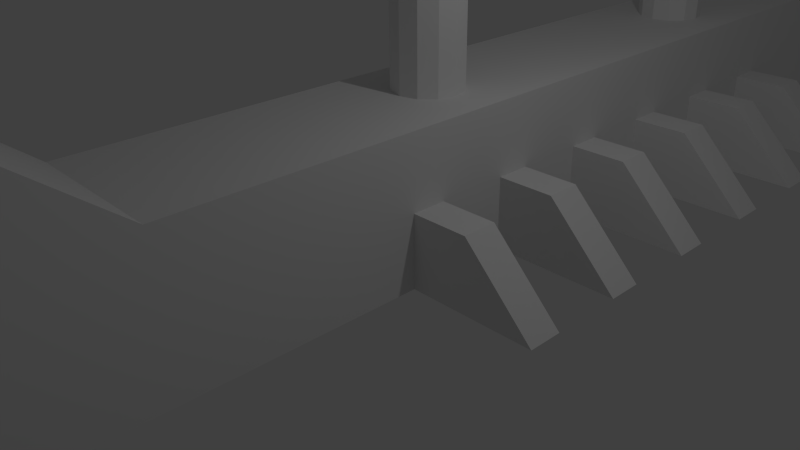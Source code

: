 # Source: StageTest_Simple.blend  (saved by Blender 2.76.0; exported with 4.5.12 LTS)
import bpy
from mathutils import Matrix  # noqa: F401  (used for matrix-valued properties, if any)

bpy.ops.wm.read_factory_settings(use_empty=True)
scene = bpy.context.scene
scene.name = 'Scene'

# ---- collections
col_collection_1 = bpy.data.collections.new('Collection 1'); scene.collection.children.link(col_collection_1)

# ---- world
world_world = bpy.data.worlds.new('World'); scene.world = world_world
world_world.color = (0.05088, 0.05088, 0.05088)
world_world.use_sun_shadow = False
world_world.sun_shadow_jitter_overblur = 0.0
world_world.cycles.sampling_method = 'MANUAL'
world_world.cycles.sample_map_resolution = 256

# ---- cameras
cam_camera = bpy.data.cameras.new('Camera')
cam_camera.clip_end = 100.0
cam_camera.lens = 35.0
cam_camera.sensor_width = 32.0
cam_camera.sensor_height = 18.0
cam_camera.ortho_scale = 7.314
cam_camera.dof.focus_distance = 0.0

# ---- lights
light_lamp = bpy.data.lights.new('Lamp', 'POINT')
light_lamp.transmission_factor = 0.0
light_lamp.cutoff_distance = 30.0
light_lamp.energy = 100.0
light_lamp.shadow_buffer_clip_start = 1.001
light_lamp.shadow_soft_size = 0.1
light_lamp.shadow_maximum_resolution = 0.006
light_lamp.use_absolute_resolution = True
light_lamp.cycles.use_multiple_importance_sampling = False

# ---- meshes
me_cube_002 = bpy.data.meshes.new('Cube.002')
me_cube_002.from_pydata([(-2.781, 4.258, 12.0), (-1.789, 4.258, 11.0), (-2.781, 4.742, 12.0), (-1.789, 4.742, 11.0), (2.781, 4.258, 12.0), (1.789, 4.258, 11.0), (2.781, 4.742, 12.0), (1.789, 4.742, 11.0), (-2.781, 5.758, 12.0), (-1.789, 5.758, 11.0), (-2.781, 6.242, 12.0), (-1.789, 6.242, 11.0), (2.781, 5.758, 12.0), (1.789, 5.758, 11.0), (2.781, 6.242, 12.0), (1.789, 6.242, 11.0), (-2.781, 7.258, 12.0), (-1.789, 7.258, 11.0), (-2.781, 7.742, 12.0), (-1.789, 7.742, 11.0), (2.781, 7.258, 12.0), (1.789, 7.258, 11.0), (2.781, 7.742, 12.0), (1.789, 7.742, 11.0), (-2.781, 2.758, 12.0), (-1.789, 2.758, 11.0), (-2.781, 3.242, 12.0), (-1.789, 3.242, 11.0), (2.781, 2.758, 12.0), (1.789, 2.758, 11.0), (2.781, 3.242, 12.0), (1.789, 3.242, 11.0), (-2.781, 1.258, 12.0), (-1.789, 1.258, 11.0), (-2.781, 1.742, 12.0), (-1.789, 1.742, 11.0), (2.781, 1.258, 12.0), (1.789, 1.258, 11.0), (2.781, 1.742, 12.0), (1.789, 1.742, 11.0), (-2.781, -0.2416, 12.0), (-1.789, -0.2416, 11.0), (-2.781, 0.2416, 12.0), (-1.789, 0.2416, 11.0), (2.781, -0.2416, 12.0), (1.789, -0.2416, 11.0), (2.781, 0.2416, 12.0), (1.789, 0.2416, 11.0)], [], [(1, 0, 2, 3), (3, 2, 6, 7), (7, 6, 4, 5), (5, 4, 0, 1), (0, 4, 6, 2), (5, 1, 3, 7), (9, 8, 10, 11), (11, 10, 14, 15), (15, 14, 12, 13), (13, 12, 8, 9), (8, 12, 14, 10), (13, 9, 11, 15), (17, 16, 18, 19), (19, 18, 22, 23), (23, 22, 20, 21), (21, 20, 16, 17), (16, 20, 22, 18), (21, 17, 19, 23), (25, 24, 26, 27), (27, 26, 30, 31), (31, 30, 28, 29), (29, 28, 24, 25), (24, 28, 30, 26), (29, 25, 27, 31), (33, 32, 34, 35), (35, 34, 38, 39), (39, 38, 36, 37), (37, 36, 32, 33), (32, 36, 38, 34), (37, 33, 35, 39), (41, 40, 42, 43), (43, 42, 46, 47), (47, 46, 44, 45), (45, 44, 40, 41), (40, 44, 46, 42), (45, 41, 43, 47)])
me_cube_002.use_remesh_preserve_volume = False
me_cube_002.use_remesh_preserve_attributes = False
me_cube_002.use_mirror_vertex_groups = False
me_cube_002.update()
me_cube_006 = bpy.data.meshes.new('Cube.006')
me_cube_006.from_pydata([(-2.781, 4.258, 0.0), (-1.789, 4.258, 1.0), (-2.781, 4.742, 0.0), (-1.789, 4.742, 1.0), (2.781, 4.258, 0.0), (1.789, 4.258, 1.0), (2.781, 4.742, 0.0), (1.789, 4.742, 1.0), (-2.781, 5.758, 0.0), (-1.789, 5.758, 1.0), (-2.781, 6.242, 0.0), (-1.789, 6.242, 1.0), (2.781, 5.758, 0.0), (1.789, 5.758, 1.0), (2.781, 6.242, 0.0), (1.789, 6.242, 1.0), (-2.781, 7.258, 0.0), (-1.789, 7.258, 1.0), (-2.781, 7.742, 0.0), (-1.789, 7.742, 1.0), (2.781, 7.258, 0.0), (1.789, 7.258, 1.0), (2.781, 7.742, 0.0), (1.789, 7.742, 1.0), (-2.781, 2.758, 0.0), (-1.789, 2.758, 1.0), (-2.781, 3.242, 0.0), (-1.789, 3.242, 1.0), (2.781, 2.758, 0.0), (1.789, 2.758, 1.0), (2.781, 3.242, 0.0), (1.789, 3.242, 1.0), (-2.781, 1.258, 0.0), (-1.789, 1.258, 1.0), (-2.781, 1.742, 0.0), (-1.789, 1.742, 1.0), (2.781, 1.258, 0.0), (1.789, 1.258, 1.0), (2.781, 1.742, 0.0), (1.789, 1.742, 1.0), (-2.781, -0.2416, 0.0), (-1.789, -0.2416, 1.0), (-2.781, 0.2416, 0.0), (-1.789, 0.2416, 1.0), (2.781, -0.2416, 0.0), (1.789, -0.2416, 1.0), (2.781, 0.2416, 0.0), (1.789, 0.2416, 1.0)], [], [(1, 3, 2, 0), (3, 7, 6, 2), (7, 5, 4, 6), (5, 1, 0, 4), (0, 2, 6, 4), (5, 7, 3, 1), (9, 11, 10, 8), (11, 15, 14, 10), (15, 13, 12, 14), (13, 9, 8, 12), (8, 10, 14, 12), (13, 15, 11, 9), (17, 19, 18, 16), (19, 23, 22, 18), (23, 21, 20, 22), (21, 17, 16, 20), (16, 18, 22, 20), (21, 23, 19, 17), (25, 27, 26, 24), (27, 31, 30, 26), (31, 29, 28, 30), (29, 25, 24, 28), (24, 26, 30, 28), (29, 31, 27, 25), (33, 35, 34, 32), (35, 39, 38, 34), (39, 37, 36, 38), (37, 33, 32, 36), (32, 34, 38, 36), (37, 39, 35, 33), (41, 43, 42, 40), (43, 47, 46, 42), (47, 45, 44, 46), (45, 41, 40, 44), (40, 42, 46, 44), (45, 47, 43, 41)])
me_cube_006.use_remesh_preserve_volume = False
me_cube_006.use_remesh_preserve_attributes = False
me_cube_006.use_mirror_vertex_groups = False
me_cube_006.update()
me_cylinder_004 = bpy.data.meshes.new('Cylinder.004')
me_cylinder_004.from_pydata([(0.0, 1.0, -2.152), (0.0, 1.0, 1.0), (0.5, 0.866, -2.152), (0.5, 0.866, 1.0), (0.866, 0.5, -2.152), (0.866, 0.5, 1.0), (1.0, -4.371e-08, -2.152), (1.0, -4.371e-08, 1.0), (0.866, -0.5, -2.152), (0.866, -0.5, 1.0), (0.5, -0.866, -2.152), (0.5, -0.866, 1.0), (1.51e-07, -1.0, -2.152), (1.51e-07, -1.0, 1.0), (-0.5, -0.866, -2.152), (-0.5, -0.866, 1.0), (-0.866, -0.5, -2.152), (-0.866, -0.5, 1.0), (-1.0, -4.649e-07, -2.152), (-1.0, -4.649e-07, 1.0), (-0.866, 0.5, -2.152), (-0.866, 0.5, 1.0), (-0.5, 0.866, -2.152), (-0.5, 0.866, 1.0), (0.3174, 0.5498, 1.089), (1.33e-07, 0.6348, 1.089), (0.5498, 0.3174, 1.089), (0.6348, -7.854e-08, 1.089), (0.5498, -0.3174, 1.089), (0.3174, -0.5498, 1.089), (2.289e-07, -0.6348, 1.089), (-0.3174, -0.5498, 1.089), (-0.5498, -0.3174, 1.089), (-0.6348, -3.459e-07, 1.089), (-0.5498, 0.3174, 1.089), (-0.3174, 0.5498, 1.089)], [], [(0, 1, 3, 2), (2, 3, 5, 4), (4, 5, 7, 6), (6, 7, 9, 8), (8, 9, 11, 10), (10, 11, 13, 12), (12, 13, 15, 14), (14, 15, 17, 16), (16, 17, 19, 18), (18, 19, 21, 20), (15, 13, 30, 31), (22, 23, 1, 0), (20, 21, 23, 22), (0, 2, 4, 6, 8, 10, 12, 14, 16, 18, 20, 22), (24, 25, 35, 34, 33, 32, 31, 30, 29, 28, 27, 26), (13, 11, 29, 30), (11, 9, 28, 29), (9, 7, 27, 28), (1, 23, 35, 25), (3, 1, 25, 24), (7, 5, 26, 27), (23, 21, 34, 35), (5, 3, 24, 26), (21, 19, 33, 34), (19, 17, 32, 33), (17, 15, 31, 32)])
me_cylinder_004.use_remesh_preserve_volume = False
me_cylinder_004.use_remesh_preserve_attributes = False
me_cylinder_004.use_mirror_vertex_groups = False
me_cylinder_004.update()
me_cylinder_003 = bpy.data.meshes.new('Cylinder.003')
me_cylinder_003.from_pydata([(0.0, 1.0, -1.0), (0.0, 1.0, 1.0), (0.5, 0.866, -1.0), (0.5, 0.866, 1.0), (0.866, 0.5, -1.0), (0.866, 0.5, 1.0), (1.0, -4.371e-08, -1.0), (1.0, -4.371e-08, 1.0), (0.866, -0.5, -1.0), (0.866, -0.5, 1.0), (0.5, -0.866, -1.0), (0.5, -0.866, 1.0), (1.51e-07, -1.0, -1.0), (1.51e-07, -1.0, 1.0), (-0.5, -0.866, -1.0), (-0.5, -0.866, 1.0), (-0.866, -0.5, -1.0), (-0.866, -0.5, 1.0), (-1.0, -4.649e-07, -1.0), (-1.0, -4.649e-07, 1.0), (-0.866, 0.5, -1.0), (-0.866, 0.5, 1.0), (-0.5, 0.866, -1.0), (-0.5, 0.866, 1.0), (0.3174, 0.5498, 1.089), (1.33e-07, 0.6348, 1.089), (0.5498, 0.3174, 1.089), (0.6348, -7.854e-08, 1.089), (0.5498, -0.3174, 1.089), (0.3174, -0.5498, 1.089), (2.289e-07, -0.6348, 1.089), (-0.3174, -0.5498, 1.089), (-0.5498, -0.3174, 1.089), (-0.6348, -3.459e-07, 1.089), (-0.5498, 0.3174, 1.089), (-0.3174, 0.5498, 1.089)], [], [(0, 1, 3, 2), (2, 3, 5, 4), (4, 5, 7, 6), (6, 7, 9, 8), (8, 9, 11, 10), (10, 11, 13, 12), (12, 13, 15, 14), (14, 15, 17, 16), (16, 17, 19, 18), (18, 19, 21, 20), (15, 13, 30, 31), (22, 23, 1, 0), (20, 21, 23, 22), (0, 2, 4, 6, 8, 10, 12, 14, 16, 18, 20, 22), (24, 25, 35, 34, 33, 32, 31, 30, 29, 28, 27, 26), (13, 11, 29, 30), (11, 9, 28, 29), (9, 7, 27, 28), (1, 23, 35, 25), (3, 1, 25, 24), (7, 5, 26, 27), (23, 21, 34, 35), (5, 3, 24, 26), (21, 19, 33, 34), (19, 17, 32, 33), (17, 15, 31, 32)])
me_cylinder_003.use_remesh_preserve_volume = False
me_cylinder_003.use_remesh_preserve_attributes = False
me_cylinder_003.use_mirror_vertex_groups = False
me_cylinder_003.update()
me_cylinder_002 = bpy.data.meshes.new('Cylinder.002')
me_cylinder_002.from_pydata([(0.0, 1.0, -1.0), (0.0, 1.0, 1.0), (0.5, 0.866, -1.0), (0.5, 0.866, 1.0), (0.866, 0.5, -1.0), (0.866, 0.5, 1.0), (1.0, -4.371e-08, -1.0), (1.0, -4.371e-08, 1.0), (0.866, -0.5, -1.0), (0.866, -0.5, 1.0), (0.5, -0.866, -1.0), (0.5, -0.866, 1.0), (1.51e-07, -1.0, -1.0), (1.51e-07, -1.0, 1.0), (-0.5, -0.866, -1.0), (-0.5, -0.866, 1.0), (-0.866, -0.5, -1.0), (-0.866, -0.5, 1.0), (-1.0, -4.649e-07, -1.0), (-1.0, -4.649e-07, 1.0), (-0.866, 0.5, -1.0), (-0.866, 0.5, 1.0), (-0.5, 0.866, -1.0), (-0.5, 0.866, 1.0), (0.3174, 0.5498, 1.089), (1.33e-07, 0.6348, 1.089), (0.5498, 0.3174, 1.089), (0.6348, -7.854e-08, 1.089), (0.5498, -0.3174, 1.089), (0.3174, -0.5498, 1.089), (2.289e-07, -0.6348, 1.089), (-0.3174, -0.5498, 1.089), (-0.5498, -0.3174, 1.089), (-0.6348, -3.459e-07, 1.089), (-0.5498, 0.3174, 1.089), (-0.3174, 0.5498, 1.089)], [], [(0, 1, 3, 2), (2, 3, 5, 4), (4, 5, 7, 6), (6, 7, 9, 8), (8, 9, 11, 10), (10, 11, 13, 12), (12, 13, 15, 14), (14, 15, 17, 16), (16, 17, 19, 18), (18, 19, 21, 20), (15, 13, 30, 31), (22, 23, 1, 0), (20, 21, 23, 22), (0, 2, 4, 6, 8, 10, 12, 14, 16, 18, 20, 22), (24, 25, 35, 34, 33, 32, 31, 30, 29, 28, 27, 26), (13, 11, 29, 30), (11, 9, 28, 29), (9, 7, 27, 28), (1, 23, 35, 25), (3, 1, 25, 24), (7, 5, 26, 27), (23, 21, 34, 35), (5, 3, 24, 26), (21, 19, 33, 34), (19, 17, 32, 33), (17, 15, 31, 32)])
me_cylinder_002.use_remesh_preserve_volume = False
me_cylinder_002.use_remesh_preserve_attributes = False
me_cylinder_002.use_mirror_vertex_groups = False
me_cylinder_002.update()
me_cylinder_001 = bpy.data.meshes.new('Cylinder.001')
me_cylinder_001.from_pydata([(0.0, 1.0, -1.0), (0.0, 1.0, 1.0), (0.5, 0.866, -1.0), (0.5, 0.866, 1.0), (0.866, 0.5, -1.0), (0.866, 0.5, 1.0), (1.0, -4.371e-08, -1.0), (1.0, -4.371e-08, 1.0), (0.866, -0.5, -1.0), (0.866, -0.5, 1.0), (0.5, -0.866, -1.0), (0.5, -0.866, 1.0), (1.51e-07, -1.0, -1.0), (1.51e-07, -1.0, 1.0), (-0.5, -0.866, -1.0), (-0.5, -0.866, 1.0), (-0.866, -0.5, -1.0), (-0.866, -0.5, 1.0), (-1.0, -4.649e-07, -1.0), (-1.0, -4.649e-07, 1.0), (-0.866, 0.5, -1.0), (-0.866, 0.5, 1.0), (-0.5, 0.866, -1.0), (-0.5, 0.866, 1.0), (0.3174, 0.5498, 1.089), (1.33e-07, 0.6348, 1.089), (0.5498, 0.3174, 1.089), (0.6348, -7.854e-08, 1.089), (0.5498, -0.3174, 1.089), (0.3174, -0.5498, 1.089), (2.289e-07, -0.6348, 1.089), (-0.3174, -0.5498, 1.089), (-0.5498, -0.3174, 1.089), (-0.6348, -3.459e-07, 1.089), (-0.5498, 0.3174, 1.089), (-0.3174, 0.5498, 1.089)], [], [(0, 1, 3, 2), (2, 3, 5, 4), (4, 5, 7, 6), (6, 7, 9, 8), (8, 9, 11, 10), (10, 11, 13, 12), (12, 13, 15, 14), (14, 15, 17, 16), (16, 17, 19, 18), (18, 19, 21, 20), (15, 13, 30, 31), (22, 23, 1, 0), (20, 21, 23, 22), (0, 2, 4, 6, 8, 10, 12, 14, 16, 18, 20, 22), (24, 25, 35, 34, 33, 32, 31, 30, 29, 28, 27, 26), (13, 11, 29, 30), (11, 9, 28, 29), (9, 7, 27, 28), (1, 23, 35, 25), (3, 1, 25, 24), (7, 5, 26, 27), (23, 21, 34, 35), (5, 3, 24, 26), (21, 19, 33, 34), (19, 17, 32, 33), (17, 15, 31, 32)])
me_cylinder_001.use_remesh_preserve_volume = False
me_cylinder_001.use_remesh_preserve_attributes = False
me_cylinder_001.use_mirror_vertex_groups = False
me_cylinder_001.update()
me_cube_001 = bpy.data.meshes.new('Cube.001')
me_cube_001.from_pydata([(-1.0, -1.0, -1.0), (-1.0, -1.0, 1.0), (-1.0, 2.74, -1.0), (-1.0, 2.74, 1.0), (1.0, -1.0, -1.0), (1.0, -1.0, 1.0), (1.0, 2.74, -1.0), (1.0, 2.74, 1.0), (-1.0, -0.1639, 1.0), (-1.0, -0.1639, -1.0), (1.0, -0.1639, 1.0), (1.0, -0.1639, -1.0), (-1.0, 0.6019, 1.0), (1.0, 0.6019, -1.0), (-1.0, 0.6019, -1.0), (1.0, 0.6019, 1.0), (-1.0, -0.001717, -2.0), (1.0, -0.001717, 1.0), (-1.0, -0.001717, 1.0), (1.0, -0.001717, -2.0), (-1.0, 0.4441, 1.0), (1.0, 0.4441, -2.0), (-1.0, 0.4441, -2.0), (1.0, 0.4441, 1.0)], [], [(12, 3, 2, 14), (3, 7, 6, 2), (10, 5, 4, 11), (5, 1, 0, 4), (14, 2, 6, 13), (15, 7, 3, 12), (5, 10, 8, 1), (0, 9, 11, 4), (17, 10, 11, 19), (1, 8, 9, 0), (7, 15, 13, 6), (23, 15, 12, 20), (22, 14, 13, 21), (20, 12, 14, 22), (8, 18, 16, 9), (9, 16, 19, 11), (10, 17, 18, 8), (23, 17, 19, 21), (15, 23, 21, 13), (18, 20, 22, 16), (16, 22, 21, 19), (17, 23, 20, 18)])
me_cube_001.use_remesh_preserve_volume = False
me_cube_001.use_remesh_preserve_attributes = False
me_cube_001.use_mirror_vertex_groups = False
me_cube_001.update()
me_cube = bpy.data.meshes.new('Cube')
me_cube.from_pydata([(-1.0, -1.0, -1.0), (-1.0, -1.0, 2.402), (-1.0, 2.74, -1.0), (-1.0, 2.74, 1.0), (1.0, -1.0, -1.0), (1.0, -1.0, 2.402), (1.0, 2.74, -1.0), (1.0, 2.74, 1.0), (-1.0, -0.3051, 1.0), (-1.0, -0.3051, -1.0), (1.0, -0.3051, 1.0), (1.0, -0.3051, -1.0), (-1.0, -0.4551, -1.0), (1.0, -0.4551, 2.402), (-1.0, -0.4551, 2.402), (1.0, -0.4551, -1.0)], [], [(8, 3, 2, 9), (3, 7, 6, 2), (13, 5, 4, 15), (5, 1, 0, 4), (9, 2, 6, 11), (10, 7, 3, 8), (13, 10, 8, 14), (12, 9, 11, 15), (7, 10, 11, 6), (14, 8, 9, 12), (1, 14, 12, 0), (0, 12, 15, 4), (5, 13, 14, 1), (10, 13, 15, 11)])
me_cube.use_remesh_preserve_volume = False
me_cube.use_remesh_preserve_attributes = False
me_cube.use_mirror_vertex_groups = False
me_cube.update()

# ---- objects
ob_cube_002 = bpy.data.objects.new('Cube.002', me_cube_002)
ob_cube_005 = bpy.data.objects.new('Cube.005', me_cube_006)
ob_cylinder_003 = bpy.data.objects.new('Cylinder.003', me_cylinder_004)
ob_cylinder_002 = bpy.data.objects.new('Cylinder.002', me_cylinder_003)
ob_cylinder_001 = bpy.data.objects.new('Cylinder.001', me_cylinder_002)
ob_cylinder = bpy.data.objects.new('Cylinder', me_cylinder_001)
ob_cube_001 = bpy.data.objects.new('Cube.001', me_cube_001)
ob_cube = bpy.data.objects.new('Cube', me_cube)
ob_lamp = bpy.data.objects.new('Lamp', light_lamp)
ob_camera = bpy.data.objects.new('Camera', cam_camera)

# ---- transforms, parenting, visibility, modifiers, constraints
ob_cube_002.location = (0.0, 0.0, 0.0)
ob_cube_002.lineart.crease_threshold = 0.0
ob_cube_005.location = (0.0, 0.0, 0.0)
ob_cube_005.lineart.crease_threshold = 0.0
ob_cylinder_003.location = (0.0, 15.63, 5.749)
ob_cylinder_003.scale = (0.4862, 0.4862, -2.245)
ob_cylinder_003.lineart.crease_threshold = 0.0
ob_cylinder_002.location = (0.0, 9.503, 8.951)
ob_cylinder_002.scale = (0.4862, 0.4862, -2.245)
ob_cylinder_002.lineart.crease_threshold = 0.0
ob_cylinder_001.location = (0.0, 6.555, 2.801)
ob_cylinder_001.scale = (0.4862, 0.4862, 2.245)
ob_cylinder_001.lineart.crease_threshold = 0.0
ob_cylinder.location = (0.0, 0.974, 2.801)
ob_cylinder.scale = (0.4862, 0.4862, 2.245)
ob_cylinder.lineart.crease_threshold = 0.0
ob_cube_001.location = (0.0, 0.0, 11.0)
ob_cube_001.scale = (1.0, 11.49, 1.0)
ob_cube_001.lineart.crease_threshold = 0.0
ob_cube.location = (0.0, 0.0, 1.0)
ob_cube.scale = (1.0, 11.49, 1.0)
ob_cube.lineart.crease_threshold = 0.0
ob_lamp.location = (4.076, 1.005, 5.904)
ob_lamp.rotation_euler = (0.6503, 0.05522, 1.866)
ob_lamp.lock_rotations_4d = False
ob_lamp.empty_display_type = 'ARROWS'
ob_lamp.color = (0.0, 0.0, 0.0, 0.0)
ob_lamp.lineart.crease_threshold = 0.0
ob_camera.location = (7.481, -6.508, 5.344)
ob_camera.rotation_euler = (1.109, 0.01082, 0.8149)
ob_camera.lock_rotations_4d = False
ob_camera.empty_display_type = 'ARROWS'
ob_camera.color = (0.0, 0.0, 0.0, 0.0)
ob_camera.display_type = 'WIRE'
ob_camera.lineart.crease_threshold = 0.0

# ---- collection membership
col_collection_1.objects.link(ob_cube_002)
col_collection_1.objects.link(ob_cube_005)
col_collection_1.objects.link(ob_cylinder_003)
col_collection_1.objects.link(ob_cylinder_002)
col_collection_1.objects.link(ob_cylinder_001)
col_collection_1.objects.link(ob_cylinder)
col_collection_1.objects.link(ob_cube_001)
col_collection_1.objects.link(ob_cube)
col_collection_1.objects.link(ob_lamp)
col_collection_1.objects.link(ob_camera)

# ---- scene / render settings (as saved in the file)
scene.camera = ob_camera
scene.frame_start = 1; scene.frame_end = 250; scene.frame_set(1)
scene.render.engine = 'CYCLES'
scene.render.resolution_percentage = 50
scene.render.dither_intensity = 0.0
scene.cycles.use_denoising = False
scene.cycles.samples = 10
scene.cycles.sampling_pattern = 'TABULATED_SOBOL'
scene.cycles.light_sampling_threshold = 0.0
scene.cycles.use_adaptive_sampling = False
scene.cycles.use_light_tree = False
scene.cycles.blur_glossy = 0.0
scene.cycles.pixel_filter_type = 'GAUSSIAN'
scene.cycles.sample_clamp_indirect = 0.0
scene.view_settings.view_transform = 'Standard'
bpy.context.view_layer.update()
